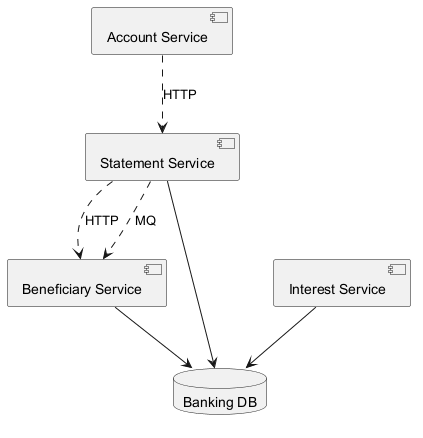

The diagram above was rendered by PlantUML. Its source (embedded in the PNG):
@startuml

component "Account Service" as C_AccountService
component "Interest Service" as C_InterestService
component "Beneficiary Service" as C_BeneficiaryService
component "Statement Service" as C_StatementService
database "Banking DB" as DB_banking
C_InterestService --> DB_banking
C_BeneficiaryService --> DB_banking
C_StatementService --> DB_banking
C_StatementService ..> C_BeneficiaryService : HTTP
C_AccountService ..> C_StatementService : HTTP
C_StatementService ..> C_BeneficiaryService : MQ
@enduml